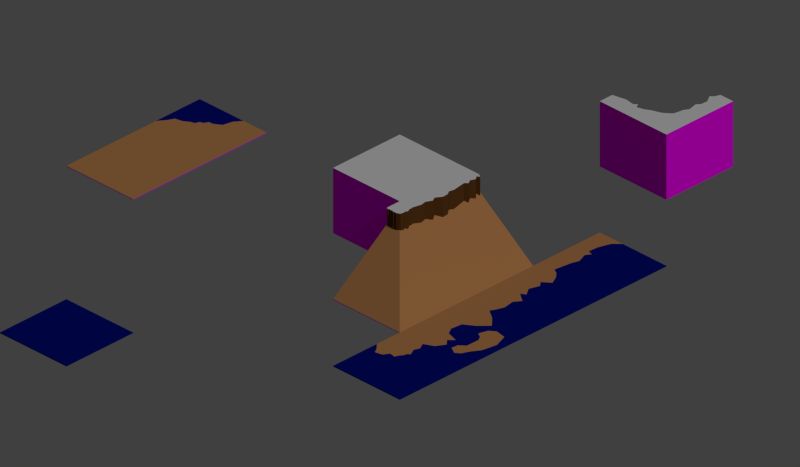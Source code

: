 # Source: tiles.blend  (saved by Blender 2.69.0; exported with 4.5.12 LTS)
import bpy
from mathutils import Matrix  # noqa: F401  (used for matrix-valued properties, if any)

bpy.ops.wm.read_factory_settings(use_empty=True)
scene = bpy.context.scene
scene.name = 'Scene'

# ---- collections
col_collection_1 = bpy.data.collections.new('Collection 1'); scene.collection.children.link(col_collection_1)

# ---- materials (node trees are filled in below, after node groups)
mat_shouldneverbevisible = bpy.data.materials.new('ShouldNeverBeVisible')
mat_shouldneverbevisible.alpha_threshold = 0.0
mat_shouldneverbevisible.use_transparent_shadow = False
mat_shouldneverbevisible.diffuse_color = (1.0, 0.0, 1.0, 1.0)
mat_shouldneverbevisible.specular_color = (0.0, 0.0, 0.0)
mat_shouldneverbevisible.roughness = 0.5
mat_shouldneverbevisible.specular_intensity = 0.0
mat_bergang_erdreich_zu_strand = bpy.data.materials.new('Übergang Erdreich zu Strand')
mat_bergang_erdreich_zu_strand.alpha_threshold = 0.0
mat_bergang_erdreich_zu_strand.use_transparent_shadow = False
mat_bergang_erdreich_zu_strand.diffuse_color = (0.5457, 0.2462, 0.09084, 1.0)
mat_bergang_erdreich_zu_strand.roughness = 0.5
mat_bergang_erdreich_zu_strand.specular_intensity = 0.3
mat_bergang_erdreich_zu_strand.line_color = (0.0, 0.0, 0.0, 1.0)
mat_ozean = bpy.data.materials.new('Ozean')
mat_ozean.alpha_threshold = 0.0
mat_ozean.use_transparent_shadow = False
mat_ozean.diffuse_color = (0.0, 0.005092, 0.1958, 1.0)
mat_ozean.roughness = 0.5
mat_ozean.line_color = (0.0, 0.0, 0.0, 1.0)
mat_gra = bpy.data.materials.new('Graß')
mat_erdreich = bpy.data.materials.new('Erdreich')
mat_erdreich.alpha_threshold = 0.0
mat_erdreich.use_transparent_shadow = False
mat_erdreich.diffuse_color = (0.1233, 0.05111, 0.01211, 1.0)
mat_erdreich.roughness = 0.5
mat_erdreich.line_color = (0.0, 0.0, 0.0, 1.0)

# ---- material node trees

# ---- world
world_world = bpy.data.worlds.new('World'); scene.world = world_world
world_world.color = (0.05088, 0.05088, 0.05088)
world_world.use_sun_shadow = False
world_world.sun_shadow_jitter_overblur = 0.0
world_world.cycles.sampling_method = 'MANUAL'
world_world.cycles.sample_map_resolution = 256

# ---- cameras
cam_camera = bpy.data.cameras.new('Camera')
cam_camera.type = 'ORTHO'
cam_camera.clip_end = 100.0
cam_camera.lens = 35.0
cam_camera.sensor_width = 32.0
cam_camera.sensor_height = 18.0
cam_camera.ortho_scale = 8.485
cam_camera.dof.focus_distance = 0.0
cam_camera.dof.aperture_fstop = 128.0

# ---- lights
light_lamp = bpy.data.lights.new('Lamp', 'SUN')
light_lamp.transmission_factor = 0.0
light_lamp.cutoff_distance = 30.0
light_lamp.angle = 0.1993
light_lamp.energy = 1.0
light_lamp.shadow_buffer_clip_start = 1.001
light_lamp.shadow_soft_size = 0.1
light_lamp.shadow_cascade_max_distance = 1000.0
light_lamp.cycles.use_multiple_importance_sampling = False

# ---- meshes
me_plane_034 = bpy.data.meshes.new('Plane.034')
me_plane_034.from_pydata([(-0.5, 0.5, 0.009234), (0.5, -0.5, 0.009234), (-0.5, -0.5, 0.009234), (0.5, 0.5, 0.009234), (-0.5, 0.5, 0.0), (0.5, -0.5, 0.0), (-0.5, -0.5, 0.0), (0.5, 0.5, 0.0)], [], [(1, 3, 0, 2), (3, 1, 5, 7), (0, 3, 7, 4), (2, 0, 4, 6), (1, 2, 6, 5)])
me_plane_034.polygons.foreach_set('material_index', [1, 0, 0, 0, 0])
me_plane_034.materials.append(mat_shouldneverbevisible)
me_plane_034.materials.append(mat_bergang_erdreich_zu_strand)
me_plane_034.use_remesh_preserve_volume = False
me_plane_034.use_remesh_preserve_attributes = False
me_plane_034.use_mirror_vertex_groups = False
me_plane_034.update()
me_plane_032 = bpy.data.meshes.new('Plane.032')
me_plane_032.from_pydata([(0.5, 0.5, 0.009234), (-0.5, 0.5, 0.009234), (-0.5, -0.5, 0.009234), (0.5, -0.5, 0.009234), (0.1563, 0.5, 0.009234), (0.5, 0.5, 0.0), (0.5, -0.5, 0.0), (-0.5, -0.5, 0.0), (-0.5, 0.5, 0.0), (-0.1562, 0.1563, 0.009234), (-0.5, -0.1563, 0.009234), (-0.4281, -0.05741, 0.009234), (-0.3906, 0.0197, 0.009234), (-0.2985, 0.03902, 0.009234), (-0.2379, 0.08026, 0.009234), (-0.172, 0.1049, 0.009234), (0.08893, 0.4064, 0.009234), (0.06059, 0.2837, 0.009234), (-0.0274, 0.2264, 0.009234), (-0.08245, 0.2229, 0.009234), (-0.117, 0.165, 0.009234)], [], [(1, 2, 7, 8), (1, 8, 5, 0), (0, 5, 6, 3), (6, 7, 2, 3), (9, 15, 14, 13, 12, 11, 10, 1), (1, 4, 16, 17, 18, 19, 20, 9), (4, 0, 3, 9, 20, 19, 18, 17, 16), (15, 9, 3, 2, 10, 11, 12, 13, 14)])
me_plane_032.polygons.foreach_set('material_index', [1, 1, 1, 1, 0, 0, 2, 2])
me_plane_032.materials.append(mat_ozean)
me_plane_032.materials.append(mat_shouldneverbevisible)
me_plane_032.materials.append(mat_bergang_erdreich_zu_strand)
me_plane_032.use_remesh_preserve_volume = False
me_plane_032.use_remesh_preserve_attributes = False
me_plane_032.use_mirror_vertex_groups = False
me_plane_032.update()
me_plane_008 = bpy.data.meshes.new('Plane.008')
me_plane_008.from_pydata([(-0.5, -0.5, 0.009234), (-0.5, 0.5, 0.009234), (-0.5, -0.3125, 0.009234), (0.5, -0.5, 0.009234), (0.5, 0.5, 0.009234), (-0.5, -0.1562, 0.009234), (-0.5, 0.5, 0.0), (0.5, 0.5, 0.0), (0.5, -0.5, 0.0), (-0.5, -0.5, 0.0), (-0.1562, -0.1562, 0.009234), (-0.1562, -0.5, 0.009234), (-0.3125, -0.3125, 0.009234), (-0.3125, -0.5, 0.009234), (-0.09442, -0.4388, 0.009234), (-0.0197, -0.3906, 0.009234), (-0.03902, -0.2985, 0.009234), (-0.1112, -0.2554, 0.009234), (-0.09957, -0.1788, 0.009234), (-0.4131, -0.1086, 0.009234), (-0.3442, -0.1369, 0.009234), (-0.2573, -0.09055, 0.009234), (-0.2296, -0.1228, 0.009234), (-0.1852, -0.1318, 0.009234)], [], [(2, 0, 9, 6, 1, 5), (1, 6, 7, 4), (7, 8, 3, 4), (12, 2, 0), (8, 9, 0, 13, 11, 3), (12, 0, 13), (2, 5, 19, 20, 21, 22, 23, 10, 12), (10, 18, 17, 16, 15, 14, 11, 13, 12), (5, 1, 4, 10, 23, 22, 21, 20, 19), (18, 10, 4, 3, 11, 14, 15, 16, 17)])
me_plane_008.polygons.foreach_set('material_index', [1, 0, 0, 2, 1, 2, 2, 2, 0, 0])
me_plane_008.materials.append(mat_ozean)
me_plane_008.materials.append(mat_shouldneverbevisible)
me_plane_008.materials.append(mat_bergang_erdreich_zu_strand)
me_plane_008.use_remesh_preserve_volume = False
me_plane_008.use_remesh_preserve_attributes = False
me_plane_008.use_mirror_vertex_groups = False
me_plane_008.update()
me_plane_007 = bpy.data.meshes.new('Plane.007')
me_plane_007.from_pydata([(-0.5, -0.5, 0.009234), (-0.5, 0.5, 0.009234), (-0.5, -0.3125, 0.009234), (0.5, -0.5, 0.009234), (0.5, 0.5, 0.009234), (0.5, -0.3125, 0.009234), (-0.5, -0.1562, 0.009234), (0.5, -0.1562, 0.009234), (-0.5, 0.5, 0.0), (0.5, 0.5, 0.0), (0.5, -0.5, 0.0), (-0.5, -0.5, 0.0), (0.4412, -0.03335, 0.009234), (0.3289, 0.03344, 0.009234), (0.2567, -0.03335, 0.009234), (0.1951, 0.03344, 0.009234), (0.1443, -0.1215, 0.009234), (0.05607, -0.1723, 0.009234), (-0.08827, -0.1562, 0.009234), (-0.1738, -0.02534, 0.009234), (-0.2915, 0.08955, 0.009234), (-0.4118, -0.02534, 0.009234), (-0.07231, 0.1029, 0.009234), (-0.1872, 0.1376, 0.009234), (-0.2433, 0.2124, 0.009234), (-0.2166, 0.3514, 0.009234), (-0.04292, 0.4155, 0.009234), (0.1521, 0.3808, 0.009234), (0.2563, 0.314, 0.009234), (0.3552, 0.2712, 0.009234), (0.3952, 0.2124, 0.009234), (0.3418, 0.1189, 0.009234), (0.2563, 0.1296, 0.009234), (0.1949, 0.2018, 0.009234), (0.02387, 0.2044, 0.009234), (-0.03758, 0.167, 0.009234)], [], [(23, 24, 25, 26, 27, 28, 29, 30, 31, 32, 33, 34, 35, 22), (2, 0, 11, 8, 1, 6), (1, 8, 9, 4), (9, 10, 3, 5, 7, 4), (7, 5, 2, 6, 21, 20, 19, 18, 17, 16, 15, 14, 13, 12), (2, 5, 3, 0), (29, 28, 27, 26, 25, 24, 1, 4, 30), (7, 12, 13, 31, 30, 4), (35, 34, 33, 32, 31, 13, 14, 15, 22), (16, 17, 18, 19, 20, 24, 23, 22, 15), (21, 6, 1, 24, 20), (10, 11, 0, 3)])
me_plane_007.polygons.foreach_set('material_index', [2, 1, 0, 1, 2, 2, 0, 0, 0, 0, 0, 1])
me_plane_007.materials.append(mat_ozean)
me_plane_007.materials.append(mat_shouldneverbevisible)
me_plane_007.materials.append(mat_bergang_erdreich_zu_strand)
me_plane_007.use_remesh_preserve_volume = False
me_plane_007.use_remesh_preserve_attributes = False
me_plane_007.use_mirror_vertex_groups = False
me_plane_007.update()
me_plane_006 = bpy.data.meshes.new('Plane.006')
me_plane_006.from_pydata([(-0.5, -0.5, 0.009234), (-0.5, 0.5, 0.009234), (-0.5, -0.3125, 0.009234), (0.5, -0.5, 0.009234), (0.5, 0.5, 0.009234), (0.5, -0.3125, 0.009234), (-0.5, -0.1562, 0.009234), (0.5, -0.1562, 0.009234), (-0.5, 0.5, 0.0), (0.5, 0.5, 0.0), (0.5, -0.5, 0.0), (-0.5, -0.5, 0.0), (0.4492, -0.1295, 0.009234), (0.3369, -0.08946, 0.009234), (0.1952, -0.1135, 0.009234), (0.107, -0.05205, 0.009234), (0.01607, -0.1803, 0.009234), (-0.01874, -0.1188, 0.009234), (-0.123, -0.1883, 0.009234), (-0.2486, -0.1456, 0.009234), (-0.3128, -0.199, 0.009234), (-0.3904, -0.1001, 0.009234)], [], [(4, 7, 12, 13, 14, 15, 16, 17, 18, 19, 20, 21, 6, 1), (2, 0, 11, 8, 1, 6), (1, 8, 9, 4), (9, 10, 3, 5, 7, 4), (7, 5, 2, 6, 21, 20, 19, 18, 17, 16, 15, 14, 13, 12), (2, 5, 3, 0), (10, 11, 0, 3)])
me_plane_006.polygons.foreach_set('material_index', [0, 1, 0, 1, 2, 2, 1])
me_plane_006.materials.append(mat_ozean)
me_plane_006.materials.append(mat_shouldneverbevisible)
me_plane_006.materials.append(mat_bergang_erdreich_zu_strand)
me_plane_006.use_remesh_preserve_volume = False
me_plane_006.use_remesh_preserve_attributes = False
me_plane_006.use_mirror_vertex_groups = False
me_plane_006.update()
me_plane_005 = bpy.data.meshes.new('Plane.005')
me_plane_005.from_pydata([(-0.5, -0.5, 0.009234), (-0.5, 0.5, 0.009234), (-0.5, -0.3125, 0.009234), (0.5, -0.5, 0.009234), (0.5, 0.5, 0.009234), (0.5, -0.3125, 0.009234), (-0.5, -0.1562, 0.009234), (0.5, -0.1562, 0.009234), (-0.5, 0.5, 0.0), (0.5, 0.5, 0.0), (0.5, -0.5, 0.0), (-0.5, -0.5, 0.0), (0.4358, -0.215, 0.009234), (0.3957, -0.2845, 0.009234), (0.1765, -0.2551, 0.009234), (0.08026, -0.2257, 0.009234), (-0.04538, -0.2738, 0.009234), (-0.1149, -0.2337, 0.009234), (-0.1337, -0.3005, 0.009234), (-0.2567, -0.2925, 0.009234), (-0.3556, -0.2631, 0.009234), (-0.4171, -0.2417, 0.009234)], [], [(4, 7, 12, 13, 14, 15, 16, 17, 18, 19, 20, 21, 6, 1), (2, 0, 11, 8, 1, 6), (1, 8, 9, 4), (9, 10, 3, 5, 7, 4), (7, 5, 2, 6, 21, 20, 19, 18, 17, 16, 15, 14, 13, 12), (2, 5, 3, 0), (10, 11, 0, 3)])
me_plane_005.polygons.foreach_set('material_index', [0, 1, 0, 1, 2, 2, 1])
me_plane_005.materials.append(mat_ozean)
me_plane_005.materials.append(mat_shouldneverbevisible)
me_plane_005.materials.append(mat_bergang_erdreich_zu_strand)
me_plane_005.use_remesh_preserve_volume = False
me_plane_005.use_remesh_preserve_attributes = False
me_plane_005.use_mirror_vertex_groups = False
me_plane_005.update()
me_plane_030 = bpy.data.meshes.new('Plane.030')
me_plane_030.from_pydata([(-0.5, 0.5, 0.8), (0.5, -0.5, 0.8), (-0.5, -0.5, 0.8), (0.5, 0.5, 0.8), (-0.5, 0.5, 0.0), (0.5, -0.5, 0.0), (-0.5, -0.5, 0.0), (0.5, 0.5, 0.0)], [], [(1, 3, 0, 2), (3, 7, 4, 0), (1, 5, 7, 3), (2, 6, 5, 1), (0, 4, 6, 2)])
me_plane_030.polygons.foreach_set('material_index', [0, 3, 3, 3, 3])
me_plane_030.materials.append(mat_gra)
me_plane_030.materials.append(mat_erdreich)
me_plane_030.materials.append(mat_ozean)
me_plane_030.materials.append(mat_shouldneverbevisible)
me_plane_030.materials.append(mat_bergang_erdreich_zu_strand)
me_plane_030.use_remesh_preserve_volume = False
me_plane_030.use_remesh_preserve_attributes = False
me_plane_030.use_mirror_vertex_groups = False
me_plane_030.update()
me_plane_023 = bpy.data.meshes.new('Plane.023')
me_plane_023.from_pydata([(0.5, -0.5, 0.6), (-0.5, -0.5, 0.0), (0.3125, -0.5, 0.6), (0.5, -0.5, 0.8), (0.3125, -0.5, 0.8), (0.5, 0.5, 0.6), (-0.5, 0.5, 0.0), (0.3125, 0.5, 0.6), (0.5, 0.5, 0.8), (0.3125, 0.5, 0.8), (0.2859, 0.3897, 0.8), (0.298, 0.3182, 0.8), (0.2616, 0.2418, 0.8), (0.2931, 0.1848, 0.8), (0.2423, 0.1084, 0.8), (0.2471, 0.03205, 0.8), (0.2786, -0.01285, 0.8), (0.2641, -0.07954, 0.8), (0.2894, -0.2528, 0.8), (0.2638, -0.4714, 0.8), (0.2638, -0.4714, 0.5642), (0.2894, -0.2528, 0.5828), (0.2641, -0.07954, 0.5642), (0.2786, -0.01285, 0.5749), (0.2471, 0.03205, 0.5519), (0.2423, 0.1084, 0.5482), (0.2931, 0.1848, 0.5851), (0.2616, 0.2418, 0.5623), (0.298, 0.3182, 0.5894), (0.2859, 0.3897, 0.58), (0.2979, -0.4475, 0.8), (0.2599, -0.4013, 0.8), (0.2599, -0.4013, 0.5606), (0.2979, -0.4475, 0.5891), (0.2549, -0.2877, 0.8), (0.2866, -0.3411, 0.8), (0.2549, -0.2877, 0.5576), (0.2866, -0.3411, 0.5808), (-0.5, -0.5, 0.009234), (-0.5, 0.5, 0.009234), (0.5, 0.5, 0.0), (0.5, -0.5, 0.0)], [], [(10, 29, 7, 9), (4, 2, 20, 19), (18, 21, 22, 17), (17, 22, 23, 16), (16, 23, 24, 15), (15, 24, 25, 14), (14, 25, 26, 13), (13, 26, 27, 12), (12, 27, 28, 11), (11, 28, 29, 10), (19, 20, 33, 30), (30, 33, 32, 31), (35, 31, 32, 37), (18, 34, 36, 21), (34, 35, 37, 36), (3, 4, 19, 30, 31, 35, 34, 18, 17, 16, 15, 14, 13, 12, 11, 10, 9, 8), (8, 9, 7, 5), (3, 0, 2, 4), (38, 2, 0, 41, 1), (2, 38, 39, 7), (1, 6, 39, 38), (39, 6, 40, 5, 7), (8, 40, 41, 3)])
me_plane_023.polygons.foreach_set('material_index', [1, 1, 1, 1, 1, 1, 1, 1, 1, 1, 1, 1, 1, 1, 1, 0, 3, 3, 3, 4, 3, 3, 3])
me_plane_023.materials.append(mat_gra)
me_plane_023.materials.append(mat_erdreich)
me_plane_023.materials.append(mat_ozean)
me_plane_023.materials.append(mat_shouldneverbevisible)
me_plane_023.materials.append(mat_bergang_erdreich_zu_strand)
me_plane_023.use_remesh_preserve_volume = False
me_plane_023.use_remesh_preserve_attributes = False
me_plane_023.use_mirror_vertex_groups = False
me_plane_023.update()
me_plane_022 = bpy.data.meshes.new('Plane.022')
me_plane_022.from_pydata([(0.5, -0.5, 0.6), (-0.5, -0.5, 0.0), (-0.5, 0.5, 0.0), (0.5, 0.5, 0.0), (0.3125, -0.5, 0.6), (0.3125, -0.3125, 0.6), (0.5, -0.3125, 0.6), (0.5, -0.5, 0.8), (0.3125, -0.5, 0.8), (0.3125, -0.3125, 0.8), (0.5, -0.3125, 0.8), (0.3519, -0.2949, 0.587), (0.377, -0.3034, 0.5933), (0.3903, -0.2896, 0.583), (0.4089, -0.305, 0.5945), (0.443, -0.2986, 0.5898), (0.459, -0.305, 0.5945), (0.4702, -0.2933, 0.5858), (0.4894, -0.3002, 0.5909), (0.3034, -0.4798, 0.5933), (0.3088, -0.4664, 0.5972), (0.305, -0.4446, 0.5945), (0.2874, -0.4126, 0.5815), (0.3072, -0.3753, 0.596), (0.2944, -0.3588, 0.5866), (0.304, -0.3429, 0.5937), (0.3024, -0.3205, 0.5925), (0.3519, -0.2949, 0.8), (0.377, -0.3034, 0.8), (0.3903, -0.2896, 0.8), (0.4089, -0.305, 0.8), (0.443, -0.2986, 0.8), (0.459, -0.305, 0.8), (0.4702, -0.2933, 0.8), (0.4894, -0.3002, 0.8), (0.3034, -0.4798, 0.8), (0.3088, -0.4664, 0.8), (0.305, -0.4446, 0.8), (0.2874, -0.4126, 0.8), (0.3072, -0.3753, 0.8), (0.2944, -0.3588, 0.8), (0.304, -0.3429, 0.8), (0.3024, -0.3205, 0.8), (0.5, -0.5, 0.0), (0.5, 0.5, 0.009234), (-0.5, 0.5, 0.009234), (-0.5, -0.5, 0.009234)], [], [(13, 14, 30, 29), (12, 13, 29, 28), (11, 12, 28, 27), (9, 27, 28, 29, 30, 31, 32, 33, 34, 10, 7, 8, 35, 36, 37, 38, 39, 40, 41, 42), (31, 30, 14, 15), (9, 5, 11, 27), (37, 21, 22, 38), (20, 21, 37, 36), (9, 42, 26, 5), (19, 20, 36, 35), (8, 4, 19, 35), (25, 26, 42, 41), (24, 25, 41, 40), (23, 24, 40, 39), (38, 22, 23, 39), (15, 16, 32, 31), (16, 17, 33, 32), (17, 18, 34, 33), (10, 34, 18, 6), (4, 0, 7, 8), (6, 10, 7, 0), (5, 4, 46, 45), (1, 2, 45, 46), (2, 3, 44, 45), (6, 5, 45, 44), (44, 3, 43, 0, 6), (0, 4, 46, 1, 43)])
me_plane_022.polygons.foreach_set('material_index', [1, 1, 1, 0, 1, 1, 1, 1, 1, 1, 1, 1, 1, 1, 1, 1, 1, 1, 1, 3, 3, 4, 3, 3, 4, 3, 3])
me_plane_022.materials.append(mat_gra)
me_plane_022.materials.append(mat_erdreich)
me_plane_022.materials.append(mat_ozean)
me_plane_022.materials.append(mat_shouldneverbevisible)
me_plane_022.materials.append(mat_bergang_erdreich_zu_strand)
me_plane_022.use_remesh_preserve_volume = False
me_plane_022.use_remesh_preserve_attributes = False
me_plane_022.use_mirror_vertex_groups = False
me_plane_022.update()
me_plane_021 = bpy.data.meshes.new('Plane.021')
me_plane_021.from_pydata([(0.5, 0.5, 0.6), (0.5, 0.3125, 0.6), (0.5, 0.5, 0.8), (0.5, 0.3125, 0.8), (0.5, 0.5, -3.197e-14), (-0.5, -0.5, 0.6), (0.5, -0.5, 8.742e-08), (-0.3125, -0.5, 0.6), (-0.5, -0.5, 0.8), (-0.3125, -0.5, 0.8), (-0.5, -0.5, 1.421e-14), (-0.5, 0.5, 0.8), (-0.5, 0.5, -8.742e-08), (-0.1798, 0.1798, 0.8), (-0.1798, 0.1798, 0.502), (-0.2851, -0.4304, 0.8), (-0.2492, -0.3966, 0.8), (-0.3083, -0.3037, 0.8), (-0.3041, -0.2193, 0.8), (-0.2661, -0.1707, 0.8), (-0.2935, -0.05471, 0.8), (-0.2598, 0.004393, 0.8), (-0.2381, 0.1271, 0.8), (-0.2851, -0.4304, 0.5795), (-0.2492, -0.3966, 0.5533), (-0.3083, -0.3037, 0.5968), (-0.3041, -0.2193, 0.5938), (-0.2661, -0.1707, 0.5657), (-0.2935, -0.05471, 0.5861), (-0.2598, 0.004393, 0.5611), (-0.3125, 0.3125, 0.6), (-0.2381, 0.1271, 0.545), (0.4135, 0.2956, 0.8), (0.327, 0.2767, 0.8), (0.2046, 0.2935, 0.8), (0.1666, 0.2598, 0.8), (0.1307, 0.3125, 0.8), (0.03784, 0.2851, 0.8), (-0.02337, 0.2492, 0.8), (-0.1303, 0.2136, 0.8), (0.4135, 0.2956, 0.5877), (0.327, 0.2767, 0.5735), (0.2046, 0.2935, 0.586), (0.1666, 0.2598, 0.5609), (0.1307, 0.3125, 0.6), (0.03784, 0.2851, 0.5797), (-0.02337, 0.2492, 0.5533), (-0.1303, 0.2136, 0.5269), (0.5, -0.5, 0.009234)], [], [(9, 15, 16, 17, 18, 19, 20, 21, 22, 13, 11, 8), (2, 3, 1, 0), (8, 5, 7, 9), (4, 2, 11, 12), (8, 10, 12, 11), (22, 31, 14, 13), (7, 23, 15, 9), (15, 23, 24, 16), (16, 24, 25, 17), (17, 25, 26, 18), (18, 26, 27, 19), (19, 27, 28, 20), (20, 28, 29, 21), (13, 39, 47, 14), (38, 39, 47, 46), (37, 38, 46, 45), (36, 37, 45, 44), (34, 35, 43, 42), (35, 36, 44, 43), (33, 34, 42, 41), (32, 33, 41, 40), (1, 3, 32, 40), (21, 29, 31, 22), (3, 2, 11, 13, 39, 38, 37, 36, 35, 34, 33, 32), (7, 5, 10, 6, 48), (30, 7, 48), (1, 30, 48), (1, 48, 6, 4, 0)])
me_plane_021.polygons.foreach_set('material_index', [0, 3, 3, 3, 3, 1, 1, 1, 1, 1, 1, 1, 1, 1, 1, 1, 1, 1, 1, 1, 1, 1, 1, 0, 3, 4, 4, 3])
me_plane_021.materials.append(mat_gra)
me_plane_021.materials.append(mat_erdreich)
me_plane_021.materials.append(mat_ozean)
me_plane_021.materials.append(mat_shouldneverbevisible)
me_plane_021.materials.append(mat_bergang_erdreich_zu_strand)
me_plane_021.use_remesh_preserve_volume = False
me_plane_021.use_remesh_preserve_attributes = False
me_plane_021.use_mirror_vertex_groups = False
me_plane_021.update()
me_plane_013 = bpy.data.meshes.new('Plane.013')
me_plane_013.from_pydata([(-0.5, 0.5, 0.009234), (0.5, -0.5, 0.009234), (-0.5, -0.5, 0.009234), (0.5, 0.5, 0.009234), (-0.5, 0.5, 0.0), (0.5, -0.5, 0.0), (-0.5, -0.5, 0.0), (0.5, 0.5, 0.0)], [], [(1, 3, 0, 2), (3, 1, 5, 7), (0, 3, 7, 4), (2, 0, 4, 6), (1, 2, 6, 5)])
me_plane_013.materials.append(mat_ozean)
me_plane_013.materials.append(mat_shouldneverbevisible)
me_plane_013.use_remesh_preserve_volume = False
me_plane_013.use_remesh_preserve_attributes = False
me_plane_013.use_mirror_vertex_groups = False
me_plane_013.update()

# ---- objects
ob_tile_beach = bpy.data.objects.new('tile-beach', me_plane_034)
ob_tile_water_corner = bpy.data.objects.new('tile-water-corner', me_plane_032)
ob_tile_beach_corner = bpy.data.objects.new('tile-beach-corner', me_plane_008)
ob_tile_beach_edge1 = bpy.data.objects.new('tile-beach-edge1', me_plane_007)
ob_tile_beach_edge2 = bpy.data.objects.new('tile-beach-edge2', me_plane_006)
ob_tile_beach_edge3 = bpy.data.objects.new('tile-beach-edge3', me_plane_005)
ob_tile_grass = bpy.data.objects.new('tile-grass', me_plane_030)
ob_tile_isle_edge = bpy.data.objects.new('tile-isle-edge', me_plane_023)
ob_tile_isle_corner = bpy.data.objects.new('tile-isle-corner', me_plane_022)
ob_tile_grass_corner = bpy.data.objects.new('tile-grass-corner', me_plane_021)
ob_tile_water = bpy.data.objects.new('tile-water', me_plane_013)
ob_tile_helper = bpy.data.objects.new('Tile-Helper', None)
ob_setup = bpy.data.objects.new('Setup', None)
ob_kamera = bpy.data.objects.new('Kamera', cam_camera)
ob_sonne = bpy.data.objects.new('Sonne', light_lamp)

# ---- transforms, parenting, visibility, modifiers, constraints
ob_tile_beach.location = (3.5, 0.5, 0.0)
ob_tile_beach.show_name = True
ob_tile_beach.show_all_edges = True
ob_tile_beach.lineart.crease_threshold = 0.0
ob_tile_water_corner.location = (3.5, -0.5, 0.0)
ob_tile_water_corner.rotation_euler = (0.0, -0.0, 3.142)
ob_tile_water_corner.show_name = True
ob_tile_water_corner.show_all_edges = True
ob_tile_water_corner.lineart.crease_threshold = 0.0
ob_tile_beach_corner.location = (-1.5, 1.5, 0.0)
ob_tile_beach_corner.rotation_euler = (0.0, -0.0, 1.571)
ob_tile_beach_corner.show_name = True
ob_tile_beach_corner.show_all_edges = True
ob_tile_beach_corner.lineart.crease_threshold = 0.0
ob_tile_beach_edge1.location = (-1.5, 0.5, 0.0)
ob_tile_beach_edge1.rotation_euler = (0.0, -0.0, 1.571)
ob_tile_beach_edge1.show_name = True
ob_tile_beach_edge1.show_all_edges = True
ob_tile_beach_edge1.lineart.crease_threshold = 0.0
ob_tile_beach_edge2.location = (-1.5, -0.5, 0.0)
ob_tile_beach_edge2.rotation_euler = (0.0, -0.0, 1.571)
ob_tile_beach_edge2.show_name = True
ob_tile_beach_edge2.show_all_edges = True
ob_tile_beach_edge2.lineart.crease_threshold = 0.0
ob_tile_beach_edge3.location = (-1.5, -1.5, 0.0)
ob_tile_beach_edge3.rotation_euler = (0.0, -0.0, 1.571)
ob_tile_beach_edge3.show_name = True
ob_tile_beach_edge3.show_all_edges = True
ob_tile_beach_edge3.lineart.crease_threshold = 0.0
ob_tile_grass.location = (0.5, -0.5, 0.0)
ob_tile_grass.show_name = True
ob_tile_grass.show_all_edges = True
ob_tile_grass.lineart.crease_threshold = 0.0
ob_tile_isle_edge.location = (-0.5, -0.5, 0.0)
ob_tile_isle_edge.show_name = True
ob_tile_isle_edge.show_all_edges = True
ob_tile_isle_edge.lineart.crease_threshold = 0.0
ob_tile_isle_corner.location = (-0.5, 0.5, 0.0)
ob_tile_isle_corner.show_name = True
ob_tile_isle_corner.show_all_edges = True
ob_tile_isle_corner.lineart.crease_threshold = 0.0
ob_tile_grass_corner.location = (-0.5, -3.5, 0.0)
ob_tile_grass_corner.show_name = True
ob_tile_grass_corner.show_all_edges = True
ob_tile_grass_corner.lineart.crease_threshold = 0.0
ob_tile_water.location = (1.5, 3.5, 0.0)
ob_tile_water.show_name = True
ob_tile_water.show_all_edges = True
ob_tile_water.lineart.crease_threshold = 0.0
ob_tile_helper.location = (-0.5, 0.5, 0.4)
ob_tile_helper.scale = (0.5, 0.5, 0.4)
ob_tile_helper.empty_display_type = 'CUBE'
ob_tile_helper.empty_image_offset = (0.0, 0.0)
ob_tile_helper.hide_viewport = True
ob_tile_helper.lineart.crease_threshold = 0.0
ob_setup.location = (0.0, 0.0, 0.0)
ob_setup.rotation_euler = (1.144e-13, -2.842e-14, 1.571)
ob_setup.empty_image_offset = (0.0, 0.0)
ob_setup.hide_viewport = True
ob_setup.lineart.crease_threshold = 0.0
ob_kamera.parent = ob_setup
ob_kamera.location = (10.0, 10.0, 8.573)
ob_kamera.rotation_euler = (1.047, 0.0, 2.356)
ob_kamera.lock_rotations_4d = False
ob_kamera.empty_display_type = 'ARROWS'
ob_kamera.color = (0.0, 0.0, 0.0, 0.0)
ob_kamera.hide_viewport = True
ob_kamera.display_type = 'WIRE'
ob_kamera.lineart.crease_threshold = 0.0
ob_sonne.parent = ob_setup
ob_sonne.location = (0.0, 10.0, 10.0)
ob_sonne.rotation_euler = (-0.7854, -0.0, 0.0)
ob_sonne.lock_rotations_4d = False
ob_sonne.empty_display_type = 'ARROWS'
ob_sonne.color = (0.0, 0.0, 0.0, 0.0)
ob_sonne.hide_viewport = True
ob_sonne.lineart.crease_threshold = 0.0

# ---- collection membership
col_collection_1.objects.link(ob_tile_beach)
col_collection_1.objects.link(ob_tile_water_corner)
col_collection_1.objects.link(ob_tile_beach_corner)
col_collection_1.objects.link(ob_tile_beach_edge1)
col_collection_1.objects.link(ob_tile_beach_edge2)
col_collection_1.objects.link(ob_tile_beach_edge3)
col_collection_1.objects.link(ob_tile_grass)
col_collection_1.objects.link(ob_tile_isle_edge)
col_collection_1.objects.link(ob_tile_isle_corner)
col_collection_1.objects.link(ob_tile_grass_corner)
col_collection_1.objects.link(ob_tile_water)
col_collection_1.objects.link(ob_tile_helper)
col_collection_1.objects.link(ob_setup)
col_collection_1.objects.link(ob_kamera)
col_collection_1.objects.link(ob_sonne)

# ---- scene / render settings (as saved in the file)
scene.camera = ob_kamera
scene.frame_start = 1; scene.frame_end = 250; scene.frame_set(1)
scene.render.engine = 'BLENDER_EEVEE_NEXT'
scene.render.image_settings.compression = 90
scene.render.resolution_x = 384
scene.render.resolution_y = 224
scene.render.resolution_percentage = 350
scene.render.dither_intensity = 0.0
scene.render.film_transparent = True
scene.cycles.use_denoising = False
scene.cycles.samples = 10
scene.cycles.sampling_pattern = 'TABULATED_SOBOL'
scene.cycles.light_sampling_threshold = 0.0
scene.cycles.use_adaptive_sampling = False
scene.cycles.use_light_tree = False
scene.cycles.blur_glossy = 0.0
scene.cycles.volume_bounces = 1
scene.cycles.pixel_filter_type = 'GAUSSIAN'
scene.cycles.sample_clamp_indirect = 0.0
scene.view_settings.view_transform = 'Standard'
bpy.context.view_layer.update()
